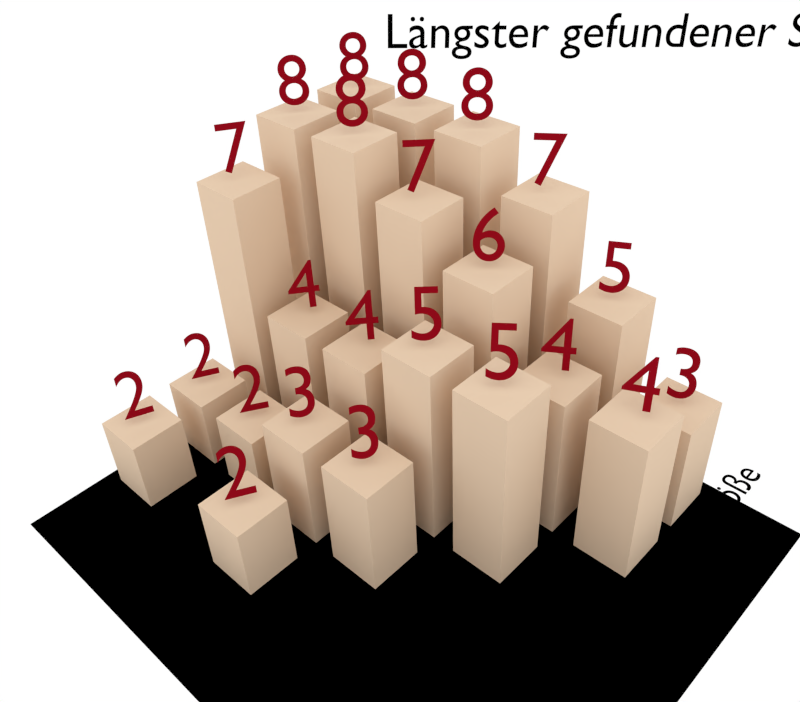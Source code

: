 # Source: FoundSolutions.blend  (saved by Blender 2.76.0; exported with 4.5.12 LTS)
import bpy
from mathutils import Matrix  # noqa: F401  (used for matrix-valued properties, if any)

bpy.ops.wm.read_factory_settings(use_empty=True)
scene = bpy.context.scene
scene.name = 'Scene'

# ---- collections
col_collection_1 = bpy.data.collections.new('Collection 1'); scene.collection.children.link(col_collection_1)
col_collection_2 = bpy.data.collections.new('Collection 2'); scene.collection.children.link(col_collection_2)
col_collection_2.hide_render = True
col_collection_2.hide_viewport = True
col_collection_3 = bpy.data.collections.new('Collection 3'); scene.collection.children.link(col_collection_3)

# ---- materials (node trees are filled in below, after node groups)
mat_text = bpy.data.materials.new('Text')
mat_text.alpha_threshold = 0.0
mat_text.use_transparent_shadow = False
mat_text.diffuse_color = (0.0, 0.0, 0.0, 1.0)
mat_text.roughness = 0.5
mat_text.specular_intensity = 0.0
mat_material_003 = bpy.data.materials.new('Material.003')
mat_material_003.alpha_threshold = 0.0
mat_material_003.use_transparent_shadow = False
mat_material_003.diffuse_color = (0.0, 0.0, 0.0, 1.0)
mat_material_003.roughness = 0.5
mat_material_003.specular_intensity = 0.0
mat_material_001 = bpy.data.materials.new('Material.001')
mat_material_001.alpha_threshold = 0.0
mat_material_001.use_transparent_shadow = False
mat_material_001.diffuse_color = (0.8, 0.6107, 0.4408, 1.0)
mat_material_001.roughness = 0.5
mat_material_001.specular_intensity = 0.5697
mat_caption = bpy.data.materials.new('Caption')
mat_caption.alpha_threshold = 0.0
mat_caption.use_transparent_shadow = False
mat_caption.diffuse_color = (0.2668, 0.003163, 0.009615, 1.0)
mat_caption.roughness = 0.5
mat_caption.specular_intensity = 0.3284

# ---- material node trees

# ---- world
world_world = bpy.data.worlds.new('World'); scene.world = world_world
world_world.color = (1.0, 1.0, 1.0)
world_world.use_sun_shadow = False
world_world.sun_shadow_jitter_overblur = 0.0
world_world.cycles.sampling_method = 'MANUAL'
world_world.cycles.sample_map_resolution = 256
world_world.light_settings.ao_factor = 0.3541

# ---- cameras
cam_camera = bpy.data.cameras.new('Camera')
cam_camera.clip_end = 100.0
cam_camera.lens = 35.0
cam_camera.sensor_width = 32.0
cam_camera.sensor_height = 18.0
cam_camera.ortho_scale = 7.314
cam_camera.dof.focus_distance = 0.0
cam_camera.dof.aperture_fstop = 128.0

# ---- lights
light_lamp = bpy.data.lights.new('Lamp', 'POINT')
light_lamp.transmission_factor = 0.0
light_lamp.cutoff_distance = 30.0
light_lamp.energy = 100.0
light_lamp.shadow_buffer_clip_start = 1.001
light_lamp.shadow_soft_size = 0.1
light_lamp.shadow_maximum_resolution = 0.006
light_lamp.use_absolute_resolution = True
light_lamp.cycles.use_multiple_importance_sampling = False

# ---- meshes
me_plane = bpy.data.meshes.new('Plane')
me_plane.from_pydata([(-1.0, -1.0, 0.0), (1.0, -1.0, 0.0), (-1.0, 1.0, 0.0), (1.0, 1.0, 0.0), (-1.0, 0.6, 0.0), (-1.0, 0.2, 0.0), (-1.0, -0.2, 0.0), (-1.0, -0.6, 0.0), (-0.6, -1.0, 0.0), (-0.2, -1.0, 0.0), (0.2, -1.0, 0.0), (0.6, -1.0, 0.0), (1.0, -0.6, 0.0), (1.0, -0.2, 0.0), (1.0, 0.2, 0.0), (1.0, 0.6, 0.0), (0.6, 1.0, 0.0), (0.2, 1.0, 0.0), (-0.2, 1.0, 0.0), (-0.6, 1.0, 0.0), (-0.6, -0.6, 0.0), (-0.6, -0.2, 0.0), (-0.6, 0.2, 0.0), (-0.6, 0.6, 0.0), (-0.2, -0.6, 0.0), (-0.2, -0.2, 0.0), (-0.2, 0.2, 0.0), (-0.2, 0.6, 0.0), (0.2, -0.6, 0.0), (0.2, -0.2, 0.0), (0.2, 0.2, 0.0), (0.2, 0.6, 0.0), (0.6, -0.6, 0.0), (0.6, -0.2, 0.0), (0.6, 0.2, 0.0), (0.6, 0.6, 0.0), (-1.0, -1.4, 0.0), (1.0, -1.4, 0.0), (-0.6, -1.4, 0.0), (-0.2, -1.4, 0.0), (0.2, -1.4, 0.0), (0.6, -1.4, 0.0), (-1.0, -1.8, 0.0), (1.0, -1.8, 0.0), (-0.6, -1.8, 0.0), (-0.2, -1.8, 0.0), (0.2, -1.8, 0.0), (0.6, -1.8, 0.0)], [], [(35, 15, 3, 16), (4, 23, 19, 2), (23, 27, 18, 19), (27, 31, 17, 18), (31, 35, 16, 17), (0, 8, 20, 7), (7, 20, 21, 6), (6, 21, 22, 5), (5, 22, 23, 4), (8, 9, 24, 20), (20, 24, 25, 21), (21, 25, 26, 22), (22, 26, 27, 23), (9, 10, 28, 24), (24, 28, 29, 25), (25, 29, 30, 26), (26, 30, 31, 27), (10, 11, 32, 28), (28, 32, 33, 29), (29, 33, 34, 30), (30, 34, 35, 31), (11, 1, 12, 32), (32, 12, 13, 33), (33, 13, 14, 34), (34, 14, 15, 35), (1, 11, 41, 37), (10, 9, 39, 40), (8, 0, 36, 38), (11, 10, 40, 41), (9, 8, 38, 39), (39, 38, 44, 45), (37, 41, 47, 43), (40, 39, 45, 46), (38, 36, 42, 44), (41, 40, 46, 47)])
me_plane.use_remesh_preserve_volume = False
me_plane.use_remesh_preserve_attributes = False
me_plane.use_mirror_vertex_groups = False
me_plane.update()
me_plane_002 = bpy.data.meshes.new('Plane.002')
me_plane_002.from_pydata([(1.0, -1.0, 0.0), (1.0, 1.0, 0.0), (-0.6667, -1.0, 0.0), (-0.3333, -1.0, 0.0), (2.98e-08, -1.0, 0.0), (0.3333, -1.0, 0.0), (0.6667, -1.0, 0.0), (1.0, -0.6667, 0.0), (1.0, -0.3333, 0.0), (1.0, 2.98e-08, 0.0), (1.0, 0.3333, 0.0), (1.0, 0.6667, 0.0), (0.6667, 1.0, 0.0), (0.3333, 1.0, 0.0), (-2.98e-08, 1.0, 0.0), (-0.3333, 1.0, 0.0), (-0.6667, 1.0, 0.0), (-0.6667, -0.6667, 0.0), (-0.6667, -0.3333, 0.0), (-0.6667, 2.98e-08, 0.0), (-0.6667, 0.3333, 0.0), (-0.6667, 0.6667, 0.0), (-0.3333, -0.6667, 0.0), (-0.3333, -0.3333, 0.0), (-0.3333, 2.98e-08, 0.0), (-0.3333, 0.3333, 0.0), (-0.3333, 0.6667, 0.0), (1.987e-08, -0.6667, 0.0), (9.934e-09, -0.3333, 0.0), (-8.882e-16, 2.98e-08, 0.0), (-9.934e-09, 0.3333, 0.0), (-1.987e-08, 0.6667, 0.0), (0.3333, -0.6667, 0.0), (0.3333, -0.3333, 0.0), (0.3333, 2.98e-08, 0.0), (0.3333, 0.3333, 0.0), (0.3333, 0.6667, 0.0), (0.6667, -0.6667, 0.0), (0.6667, -0.3333, 0.0), (0.6667, 2.98e-08, 0.0), (0.6667, 0.3333, 0.0), (0.6667, 0.6667, 0.0), (-0.9945, 0.6667, 0.0), (-0.9945, 0.3333, 0.0), (-0.9945, 7.931e-08, 0.0), (-0.9945, -0.3333, 0.0), (-0.9945, -0.6667, 0.0), (-0.9945, 1.0, 0.0), (-0.9945, -1.0, 0.0), (1.0, -1.328, 0.0), (-0.6667, -1.328, 0.0), (-0.3333, -1.328, 0.0), (-1.97e-08, -1.328, 0.0), (0.3333, -1.328, 0.0), (0.6667, -1.328, 0.0)], [], [(41, 11, 1, 12), (21, 26, 15, 16), (26, 31, 14, 15), (31, 36, 13, 14), (36, 41, 12, 13), (2, 3, 22, 17), (17, 22, 23, 18), (18, 23, 24, 19), (19, 24, 25, 20), (20, 25, 26, 21), (3, 4, 27, 22), (22, 27, 28, 23), (23, 28, 29, 24), (24, 29, 30, 25), (25, 30, 31, 26), (4, 5, 32, 27), (27, 32, 33, 28), (28, 33, 34, 29), (29, 34, 35, 30), (30, 35, 36, 31), (5, 6, 37, 32), (32, 37, 38, 33), (33, 38, 39, 34), (34, 39, 40, 35), (35, 40, 41, 36), (6, 0, 7, 37), (37, 7, 8, 38), (38, 8, 9, 39), (39, 9, 10, 40), (40, 10, 11, 41), (6, 5, 53, 54), (4, 3, 51, 52), (5, 4, 52, 53), (3, 2, 50, 51), (0, 6, 54, 49), (17, 18, 45, 46), (21, 16, 47, 42), (20, 21, 42, 43), (18, 19, 44, 45), (2, 17, 46, 48), (19, 20, 43, 44)])
me_plane_002.materials.append(mat_material_003)
me_plane_002.use_remesh_preserve_volume = False
me_plane_002.use_remesh_preserve_attributes = False
me_plane_002.use_mirror_vertex_groups = False
me_plane_002.update()
me_cube_001 = bpy.data.meshes.new('Cube.001')
me_cube_001.from_pydata([(-0.7, -0.7, -0.002856), (-0.7, -0.7, 2.997), (-0.7, 0.7, -0.002856), (-0.7, 0.7, 2.997), (0.7, -0.7, -0.002856), (0.7, -0.7, 2.997), (0.7, 0.7, -0.002856), (0.7, 0.7, 2.997), (-0.7, -6.7, -0.002856), (-0.7, -6.7, 7.997), (-0.7, -5.3, -0.002856), (-0.7, -5.3, 7.997), (0.7, -6.7, -0.002856), (0.7, -6.7, 7.997), (0.7, -5.3, -0.002856), (0.7, -5.3, 7.997), (-0.7, -8.7, -0.002856), (-0.7, -8.7, 7.997), (-0.7, -7.3, -0.002856), (-0.7, -7.3, 7.997), (0.7, -8.7, -0.002856), (0.7, -8.7, 7.997), (0.7, -7.3, -0.002856), (0.7, -7.3, 7.997), (-0.7, -10.7, -0.002856), (-0.7, -10.7, 7.997), (-0.7, -9.3, -0.002856), (-0.7, -9.3, 7.997), (0.7, -10.7, -0.002856), (0.7, -10.7, 7.997), (0.7, -9.3, -0.002856), (0.7, -9.3, 7.997), (1.3, -0.7, -0.002856), (1.3, -0.7, 3.997), (1.3, 0.7, -0.002856), (1.3, 0.7, 3.997), (2.7, -0.7, -0.002856), (2.7, -0.7, 3.997), (2.7, 0.7, -0.002856), (2.7, 0.7, 3.997), (1.3, -2.7, -0.002856), (1.3, -2.7, 3.997), (1.3, -1.3, -0.002856), (1.3, -1.3, 3.997), (2.7, -2.7, -0.002856), (2.7, -2.7, 3.997), (2.7, -1.3, -0.002856), (2.7, -1.3, 3.997), (1.3, -4.7, -0.002856), (1.3, -4.7, 5.997), (1.3, -3.3, -0.002856), (1.3, -3.3, 5.997), (2.7, -4.7, -0.002856), (2.7, -4.7, 5.997), (2.7, -3.3, -0.002856), (2.7, -3.3, 5.997), (1.3, -6.7, -0.002856), (1.3, -6.7, 6.997), (1.3, -5.3, -0.002856), (1.3, -5.3, 6.997), (2.7, -6.7, -0.002856), (2.7, -6.7, 6.997), (2.7, -5.3, -0.002856), (2.7, -5.3, 6.997), (1.3, -8.7, -0.002856), (1.3, -8.7, 7.997), (1.3, -7.3, -0.002856), (1.3, -7.3, 7.997), (2.7, -8.7, -0.002856), (2.7, -8.7, 7.997), (2.7, -7.3, -0.002856), (2.7, -7.3, 7.997), (1.3, -10.7, -0.002856), (1.3, -10.7, 7.997), (1.3, -9.3, -0.002856), (1.3, -9.3, 7.997), (2.7, -10.7, -0.002856), (2.7, -10.7, 7.997), (2.7, -9.3, -0.002856), (2.7, -9.3, 7.997), (3.3, -2.7, -0.002856), (3.3, -2.7, 4.997), (3.3, -1.3, -0.002856), (3.3, -1.3, 4.997), (4.7, -2.7, -0.002856), (4.7, -2.7, 4.997), (4.7, -1.3, -0.002856), (4.7, -1.3, 4.997), (3.3, -4.7, -0.002856), (3.3, -4.7, 4.997), (3.3, -3.3, -0.002856), (3.3, -3.3, 4.997), (4.7, -4.7, -0.002856), (4.7, -4.7, 4.997), (4.7, -3.3, -0.002856), (4.7, -3.3, 4.997), (3.3, -6.7, -0.002856), (3.3, -6.7, 3.997), (3.3, -5.3, -0.002856), (3.3, -5.3, 3.997), (4.7, -6.7, -0.002856), (4.7, -6.7, 3.997), (4.7, -5.3, -0.002856), (4.7, -5.3, 3.997), (3.3, -8.7, -0.002856), (3.3, -8.7, 3.997), (3.3, -7.3, -0.002856), (3.3, -7.3, 3.997), (4.7, -8.7, -0.002856), (4.7, -8.7, 3.997), (4.7, -7.3, -0.002856), (4.7, -7.3, 3.997), (3.3, -10.7, -0.002856), (3.3, -10.7, 6.997), (3.3, -9.3, -0.002856), (3.3, -9.3, 6.997), (4.7, -10.7, -0.002856), (4.7, -10.7, 6.997), (4.7, -9.3, -0.002856), (4.7, -9.3, 6.997), (5.3, -4.7, -0.002856), (5.3, -4.7, 2.997), (5.3, -3.3, -0.002856), (5.3, -3.3, 2.997), (6.7, -4.7, -0.002856), (6.7, -4.7, 2.997), (6.7, -3.3, -0.002856), (6.7, -3.3, 2.997), (5.3, -6.7, -0.002856), (5.3, -6.7, 2.997), (5.3, -5.3, -0.002856), (5.3, -5.3, 2.997), (6.7, -6.7, -0.002856), (6.7, -6.7, 2.997), (6.7, -5.3, -0.002856), (6.7, -5.3, 2.997), (5.3, -8.7, -0.002856), (5.3, -8.7, 1.997), (5.3, -7.3, -0.002856), (5.3, -7.3, 1.997), (6.7, -8.7, -0.002856), (6.7, -8.7, 1.997), (6.7, -7.3, -0.002856), (6.7, -7.3, 1.997), (5.3, -10.7, -0.002856), (5.3, -10.7, 1.997), (5.3, -9.3, -0.002856), (5.3, -9.3, 1.997), (6.7, -10.7, -0.002856), (6.7, -10.7, 1.997), (6.7, -9.3, -0.002856), (6.7, -9.3, 1.997), (7.3, -6.7, -0.002856), (7.3, -6.7, 1.997), (7.3, -5.3, -0.002856), (7.3, -5.3, 1.997), (8.7, -6.7, -0.002856), (8.7, -6.7, 1.997), (8.7, -5.3, -0.002856), (8.7, -5.3, 1.997), (7.3, -10.7, -0.002856), (7.3, -10.7, 1.997), (7.3, -9.3, -0.002856), (7.3, -9.3, 1.997), (8.7, -10.7, -0.002856), (8.7, -10.7, 1.997), (8.7, -9.3, -0.002856), (8.7, -9.3, 1.997), (-0.7, -2.7, -0.002856), (-0.7, -2.7, 4.997), (-0.7, -1.3, -0.002856), (-0.7, -1.3, 4.997), (0.7, -2.7, -0.002856), (0.7, -2.7, 4.997), (0.7, -1.3, -0.002856), (0.7, -1.3, 4.997), (-0.7, -4.7, -0.002856), (-0.7, -4.7, 6.997), (-0.7, -3.3, -0.002856), (-0.7, -3.3, 6.997), (0.7, -4.7, -0.002856), (0.7, -4.7, 6.997), (0.7, -3.3, -0.002856), (0.7, -3.3, 6.997)], [], [(1, 3, 2, 0), (3, 7, 6, 2), (7, 5, 4, 6), (5, 1, 0, 4), (0, 2, 6, 4), (5, 7, 3, 1), (9, 11, 10, 8), (11, 15, 14, 10), (15, 13, 12, 14), (13, 9, 8, 12), (8, 10, 14, 12), (13, 15, 11, 9), (17, 19, 18, 16), (19, 23, 22, 18), (23, 21, 20, 22), (21, 17, 16, 20), (16, 18, 22, 20), (21, 23, 19, 17), (25, 27, 26, 24), (27, 31, 30, 26), (31, 29, 28, 30), (29, 25, 24, 28), (24, 26, 30, 28), (29, 31, 27, 25), (33, 35, 34, 32), (35, 39, 38, 34), (39, 37, 36, 38), (37, 33, 32, 36), (32, 34, 38, 36), (37, 39, 35, 33), (41, 43, 42, 40), (43, 47, 46, 42), (47, 45, 44, 46), (45, 41, 40, 44), (40, 42, 46, 44), (45, 47, 43, 41), (49, 51, 50, 48), (51, 55, 54, 50), (55, 53, 52, 54), (53, 49, 48, 52), (48, 50, 54, 52), (53, 55, 51, 49), (57, 59, 58, 56), (59, 63, 62, 58), (63, 61, 60, 62), (61, 57, 56, 60), (56, 58, 62, 60), (61, 63, 59, 57), (65, 67, 66, 64), (67, 71, 70, 66), (71, 69, 68, 70), (69, 65, 64, 68), (64, 66, 70, 68), (69, 71, 67, 65), (73, 75, 74, 72), (75, 79, 78, 74), (79, 77, 76, 78), (77, 73, 72, 76), (72, 74, 78, 76), (77, 79, 75, 73), (81, 83, 82, 80), (83, 87, 86, 82), (87, 85, 84, 86), (85, 81, 80, 84), (80, 82, 86, 84), (85, 87, 83, 81), (89, 91, 90, 88), (91, 95, 94, 90), (95, 93, 92, 94), (93, 89, 88, 92), (88, 90, 94, 92), (93, 95, 91, 89), (97, 99, 98, 96), (99, 103, 102, 98), (103, 101, 100, 102), (101, 97, 96, 100), (96, 98, 102, 100), (101, 103, 99, 97), (105, 107, 106, 104), (107, 111, 110, 106), (111, 109, 108, 110), (109, 105, 104, 108), (104, 106, 110, 108), (109, 111, 107, 105), (113, 115, 114, 112), (115, 119, 118, 114), (119, 117, 116, 118), (117, 113, 112, 116), (112, 114, 118, 116), (117, 119, 115, 113), (121, 123, 122, 120), (123, 127, 126, 122), (127, 125, 124, 126), (125, 121, 120, 124), (120, 122, 126, 124), (125, 127, 123, 121), (129, 131, 130, 128), (131, 135, 134, 130), (135, 133, 132, 134), (133, 129, 128, 132), (128, 130, 134, 132), (133, 135, 131, 129), (137, 139, 138, 136), (139, 143, 142, 138), (143, 141, 140, 142), (141, 137, 136, 140), (136, 138, 142, 140), (141, 143, 139, 137), (145, 147, 146, 144), (147, 151, 150, 146), (151, 149, 148, 150), (149, 145, 144, 148), (144, 146, 150, 148), (149, 151, 147, 145), (153, 155, 154, 152), (155, 159, 158, 154), (159, 157, 156, 158), (157, 153, 152, 156), (152, 154, 158, 156), (157, 159, 155, 153), (161, 163, 162, 160), (163, 167, 166, 162), (167, 165, 164, 166), (165, 161, 160, 164), (160, 162, 166, 164), (165, 167, 163, 161), (169, 171, 170, 168), (171, 175, 174, 170), (175, 173, 172, 174), (173, 169, 168, 172), (168, 170, 174, 172), (173, 175, 171, 169), (177, 179, 178, 176), (179, 183, 182, 178), (183, 181, 180, 182), (181, 177, 176, 180), (176, 178, 182, 180), (181, 183, 179, 177)])
me_cube_001.materials.append(mat_material_001)
me_cube_001.use_remesh_preserve_volume = False
me_cube_001.use_remesh_preserve_attributes = False
me_cube_001.use_mirror_vertex_groups = False
me_cube_001.update()

# ---- curves / text
txt_text_031 = bpy.data.curves.new('Text.031', 'FONT')
txt_text_031.dimensions = '2D'
txt_text_031.body = 'Gruppengröße'
txt_text_031.materials.append(mat_text)
txt_text_031.use_path_clamp = True
txt_text_031.bevel_resolution = 0
txt_text_030 = bpy.data.curves.new('Text.030', 'FONT')
txt_text_030.dimensions = '2D'
txt_text_030.body = '5'
txt_text_030.materials.append(mat_text)
txt_text_030.use_path_clamp = True
txt_text_030.bevel_resolution = 0
txt_text_030.align_x = 'CENTER'
txt_text_030.offset_y = -0.4
txt_text_029 = bpy.data.curves.new('Text.029', 'FONT')
txt_text_029.dimensions = '2D'
txt_text_029.body = '6'
txt_text_029.materials.append(mat_text)
txt_text_029.use_path_clamp = True
txt_text_029.bevel_resolution = 0
txt_text_029.align_x = 'CENTER'
txt_text_029.offset_y = -0.4
txt_text_028 = bpy.data.curves.new('Text.028', 'FONT')
txt_text_028.dimensions = '2D'
txt_text_028.body = '7'
txt_text_028.materials.append(mat_text)
txt_text_028.use_path_clamp = True
txt_text_028.bevel_resolution = 0
txt_text_028.align_x = 'CENTER'
txt_text_028.offset_y = -0.4
txt_text_027 = bpy.data.curves.new('Text.027', 'FONT')
txt_text_027.dimensions = '2D'
txt_text_027.body = '8'
txt_text_027.materials.append(mat_text)
txt_text_027.use_path_clamp = True
txt_text_027.bevel_resolution = 0
txt_text_027.align_x = 'CENTER'
txt_text_027.offset_y = -0.4
txt_text_026 = bpy.data.curves.new('Text.026', 'FONT')
txt_text_026.dimensions = '2D'
txt_text_026.body = 'Anzahl Gruppen'
txt_text_026.materials.append(mat_text)
txt_text_026.use_path_clamp = True
txt_text_026.bevel_resolution = 0
txt_text_004 = bpy.data.curves.new('Text.004', 'FONT')
txt_text_004.dimensions = '2D'
txt_text_004.body = '6'
txt_text_004.materials.append(mat_text)
txt_text_004.use_path_clamp = True
txt_text_004.bevel_resolution = 0
txt_text_004.align_x = 'CENTER'
txt_text_004.offset_y = -0.4
txt_text_003 = bpy.data.curves.new('Text.003', 'FONT')
txt_text_003.dimensions = '2D'
txt_text_003.body = '5'
txt_text_003.materials.append(mat_text)
txt_text_003.use_path_clamp = True
txt_text_003.bevel_resolution = 0
txt_text_003.align_x = 'CENTER'
txt_text_003.offset_y = -0.4
txt_text_002 = bpy.data.curves.new('Text.002', 'FONT')
txt_text_002.dimensions = '2D'
txt_text_002.body = '4'
txt_text_002.materials.append(mat_text)
txt_text_002.use_path_clamp = True
txt_text_002.bevel_resolution = 0
txt_text_002.align_x = 'CENTER'
txt_text_002.offset_y = -0.4
txt_text_001 = bpy.data.curves.new('Text.001', 'FONT')
txt_text_001.dimensions = '2D'
txt_text_001.body = '3'
txt_text_001.materials.append(mat_text)
txt_text_001.use_path_clamp = True
txt_text_001.bevel_resolution = 0
txt_text_001.align_x = 'CENTER'
txt_text_001.offset_y = -0.4
txt_text = bpy.data.curves.new('Text', 'FONT')
txt_text.dimensions = '2D'
txt_text.body = '2'
txt_text.materials.append(mat_text)
txt_text.use_path_clamp = True
txt_text.bevel_resolution = 0
txt_text.align_x = 'CENTER'
txt_text.offset_y = -0.4
txt_text_035 = bpy.data.curves.new('Text.035', 'FONT')
txt_text_035.dimensions = '2D'
txt_text_035.body = '5'
txt_text_035.materials.append(mat_caption)
txt_text_035.use_path_clamp = True
txt_text_035.bevel_resolution = 0
txt_text_035.align_x = 'CENTER'
txt_text_034 = bpy.data.curves.new('Text.034', 'FONT')
txt_text_034.dimensions = '2D'
txt_text_034.body = '7'
txt_text_034.materials.append(mat_caption)
txt_text_034.use_path_clamp = True
txt_text_034.bevel_resolution = 0
txt_text_034.align_x = 'CENTER'
txt_text_033 = bpy.data.curves.new('Text.033', 'FONT')
txt_text_033.dimensions = '2D'
txt_text_033.body = '7'
txt_text_033.materials.append(mat_caption)
txt_text_033.use_path_clamp = True
txt_text_033.bevel_resolution = 0
txt_text_033.align_x = 'CENTER'
txt_text_025 = bpy.data.curves.new('Text.025', 'FONT')
txt_text_025.dimensions = '2D'
txt_text_025.body = '2'
txt_text_025.materials.append(mat_caption)
txt_text_025.use_path_clamp = True
txt_text_025.bevel_resolution = 0
txt_text_025.align_x = 'CENTER'
txt_text_024 = bpy.data.curves.new('Text.024', 'FONT')
txt_text_024.dimensions = '2D'
txt_text_024.body = '2'
txt_text_024.materials.append(mat_caption)
txt_text_024.use_path_clamp = True
txt_text_024.bevel_resolution = 0
txt_text_024.align_x = 'CENTER'
txt_text_023 = bpy.data.curves.new('Text.023', 'FONT')
txt_text_023.dimensions = '2D'
txt_text_023.body = '2'
txt_text_023.materials.append(mat_caption)
txt_text_023.use_path_clamp = True
txt_text_023.bevel_resolution = 0
txt_text_023.align_x = 'CENTER'
txt_text_022 = bpy.data.curves.new('Text.022', 'FONT')
txt_text_022.dimensions = '2D'
txt_text_022.body = '2'
txt_text_022.materials.append(mat_caption)
txt_text_022.use_path_clamp = True
txt_text_022.bevel_resolution = 0
txt_text_022.align_x = 'CENTER'
txt_text_020 = bpy.data.curves.new('Text.020', 'FONT')
txt_text_020.dimensions = '2D'
txt_text_020.body = '5'
txt_text_020.materials.append(mat_caption)
txt_text_020.use_path_clamp = True
txt_text_020.bevel_resolution = 0
txt_text_020.align_x = 'CENTER'
txt_text_019 = bpy.data.curves.new('Text.019', 'FONT')
txt_text_019.dimensions = '2D'
txt_text_019.body = '5'
txt_text_019.materials.append(mat_caption)
txt_text_019.use_path_clamp = True
txt_text_019.bevel_resolution = 0
txt_text_019.align_x = 'CENTER'
txt_text_018 = bpy.data.curves.new('Text.018', 'FONT')
txt_text_018.dimensions = '2D'
txt_text_018.body = '3'
txt_text_018.materials.append(mat_caption)
txt_text_018.use_path_clamp = True
txt_text_018.bevel_resolution = 0
txt_text_018.align_x = 'CENTER'
txt_text_017 = bpy.data.curves.new('Text.017', 'FONT')
txt_text_017.dimensions = '2D'
txt_text_017.body = '3'
txt_text_017.materials.append(mat_caption)
txt_text_017.use_path_clamp = True
txt_text_017.bevel_resolution = 0
txt_text_017.align_x = 'CENTER'
txt_text_016 = bpy.data.curves.new('Text.016', 'FONT')
txt_text_016.dimensions = '2D'
txt_text_016.body = '4'
txt_text_016.materials.append(mat_caption)
txt_text_016.use_path_clamp = True
txt_text_016.bevel_resolution = 0
txt_text_016.align_x = 'CENTER'
txt_text_015 = bpy.data.curves.new('Text.015', 'FONT')
txt_text_015.dimensions = '2D'
txt_text_015.body = '4'
txt_text_015.materials.append(mat_caption)
txt_text_015.use_path_clamp = True
txt_text_015.bevel_resolution = 0
txt_text_015.align_x = 'CENTER'
txt_text_014 = bpy.data.curves.new('Text.014', 'FONT')
txt_text_014.dimensions = '2D'
txt_text_014.body = '3'
txt_text_014.materials.append(mat_caption)
txt_text_014.use_path_clamp = True
txt_text_014.bevel_resolution = 0
txt_text_014.align_x = 'CENTER'
txt_text_013 = bpy.data.curves.new('Text.013', 'FONT')
txt_text_013.dimensions = '2D'
txt_text_013.body = '4'
txt_text_013.materials.append(mat_caption)
txt_text_013.use_path_clamp = True
txt_text_013.bevel_resolution = 0
txt_text_013.align_x = 'CENTER'
txt_text_012 = bpy.data.curves.new('Text.012', 'FONT')
txt_text_012.dimensions = '2D'
txt_text_012.body = '4'
txt_text_012.materials.append(mat_caption)
txt_text_012.use_path_clamp = True
txt_text_012.bevel_resolution = 0
txt_text_012.align_x = 'CENTER'
txt_text_011 = bpy.data.curves.new('Text.011', 'FONT')
txt_text_011.dimensions = '2D'
txt_text_011.body = '6'
txt_text_011.materials.append(mat_caption)
txt_text_011.use_path_clamp = True
txt_text_011.bevel_resolution = 0
txt_text_011.align_x = 'CENTER'
txt_text_010 = bpy.data.curves.new('Text.010', 'FONT')
txt_text_010.dimensions = '2D'
txt_text_010.body = '7'
txt_text_010.materials.append(mat_caption)
txt_text_010.use_path_clamp = True
txt_text_010.bevel_resolution = 0
txt_text_010.align_x = 'CENTER'
txt_text_009 = bpy.data.curves.new('Text.009', 'FONT')
txt_text_009.dimensions = '2D'
txt_text_009.body = '8'
txt_text_009.materials.append(mat_caption)
txt_text_009.use_path_clamp = True
txt_text_009.bevel_resolution = 0
txt_text_009.align_x = 'CENTER'
txt_text_008 = bpy.data.curves.new('Text.008', 'FONT')
txt_text_008.dimensions = '2D'
txt_text_008.body = '8'
txt_text_008.materials.append(mat_caption)
txt_text_008.use_path_clamp = True
txt_text_008.bevel_resolution = 0
txt_text_008.align_x = 'CENTER'
txt_text_007 = bpy.data.curves.new('Text.007', 'FONT')
txt_text_007.dimensions = '2D'
txt_text_007.body = '8'
txt_text_007.materials.append(mat_caption)
txt_text_007.use_path_clamp = True
txt_text_007.bevel_resolution = 0
txt_text_007.align_x = 'CENTER'
txt_text_006 = bpy.data.curves.new('Text.006', 'FONT')
txt_text_006.dimensions = '2D'
txt_text_006.body = '8'
txt_text_006.materials.append(mat_caption)
txt_text_006.use_path_clamp = True
txt_text_006.bevel_resolution = 0
txt_text_006.align_x = 'CENTER'
txt_text_005 = bpy.data.curves.new('Text.005', 'FONT')
txt_text_005.dimensions = '2D'
txt_text_005.body = '8'
txt_text_005.materials.append(mat_caption)
txt_text_005.use_path_clamp = True
txt_text_005.bevel_resolution = 0
txt_text_005.align_x = 'CENTER'
txt_text_032 = bpy.data.curves.new('Text.032', 'FONT')
txt_text_032.dimensions = '2D'
txt_text_032.body = 'Längster gefundener Spielplan'
txt_text_032.materials.append(mat_text)
txt_text_032.use_path_clamp = True
txt_text_032.bevel_resolution = 0

# ---- objects
ob_lamp = bpy.data.objects.new('Lamp', light_lamp)
ob_camera = bpy.data.objects.new('Camera', cam_camera)
ob_plane = bpy.data.objects.new('Plane', me_plane)
ob_text_031 = bpy.data.objects.new('Text.031', txt_text_031)
ob_text_030 = bpy.data.objects.new('Text.030', txt_text_030)
ob_text_029 = bpy.data.objects.new('Text.029', txt_text_029)
ob_text_028 = bpy.data.objects.new('Text.028', txt_text_028)
ob_text_027 = bpy.data.objects.new('Text.027', txt_text_027)
ob_text_026 = bpy.data.objects.new('Text.026', txt_text_026)
ob_text_004 = bpy.data.objects.new('Text.004', txt_text_004)
ob_text_003 = bpy.data.objects.new('Text.003', txt_text_003)
ob_text_002 = bpy.data.objects.new('Text.002', txt_text_002)
ob_text_001 = bpy.data.objects.new('Text.001', txt_text_001)
ob_text = bpy.data.objects.new('Text', txt_text)
ob_plane_001 = bpy.data.objects.new('Plane.001', me_plane_002)
ob_cube = bpy.data.objects.new('Cube', me_cube_001)
ob_text_034 = bpy.data.objects.new('Text.034', txt_text_035)
ob_text_033 = bpy.data.objects.new('Text.033', txt_text_034)
ob_text_021 = bpy.data.objects.new('Text.021', txt_text_033)
ob_text_025 = bpy.data.objects.new('Text.025', txt_text_025)
ob_text_024 = bpy.data.objects.new('Text.024', txt_text_024)
ob_text_023 = bpy.data.objects.new('Text.023', txt_text_023)
ob_text_022 = bpy.data.objects.new('Text.022', txt_text_022)
ob_text_020 = bpy.data.objects.new('Text.020', txt_text_020)
ob_text_019 = bpy.data.objects.new('Text.019', txt_text_019)
ob_text_018 = bpy.data.objects.new('Text.018', txt_text_018)
ob_text_017 = bpy.data.objects.new('Text.017', txt_text_017)
ob_text_016 = bpy.data.objects.new('Text.016', txt_text_016)
ob_text_015 = bpy.data.objects.new('Text.015', txt_text_015)
ob_text_014 = bpy.data.objects.new('Text.014', txt_text_014)
ob_text_013 = bpy.data.objects.new('Text.013', txt_text_013)
ob_text_012 = bpy.data.objects.new('Text.012', txt_text_012)
ob_text_011 = bpy.data.objects.new('Text.011', txt_text_011)
ob_text_010 = bpy.data.objects.new('Text.010', txt_text_010)
ob_text_009 = bpy.data.objects.new('Text.009', txt_text_009)
ob_text_008 = bpy.data.objects.new('Text.008', txt_text_008)
ob_text_007 = bpy.data.objects.new('Text.007', txt_text_007)
ob_text_006 = bpy.data.objects.new('Text.006', txt_text_006)
ob_text_005 = bpy.data.objects.new('Text.005', txt_text_005)
ob_text_032 = bpy.data.objects.new('Text.032', txt_text_032)

# ---- transforms, parenting, visibility, modifiers, constraints
ob_lamp.location = (4.076, -0.1956, 15.17)
ob_lamp.rotation_euler = (0.6503, 0.05522, 1.866)
ob_lamp.lock_rotations_4d = False
ob_lamp.empty_display_type = 'ARROWS'
ob_lamp.color = (0.0, 0.0, 0.0, 0.0)
ob_lamp.lineart.crease_threshold = 0.0
ob_camera.location = (14.72, 6.042, 16.48)
ob_camera.rotation_euler = (0.9039, 0.04148, 2.331)
ob_camera.lock_rotations_4d = False
ob_camera.empty_display_type = 'ARROWS'
ob_camera.color = (0.0, 0.0, 0.0, 0.0)
ob_camera.display_type = 'WIRE'
ob_camera.lineart.crease_threshold = 0.0
ob_plane.location = (0.0, 0.0, 0.0)
ob_plane.lineart.crease_threshold = 0.0
ob_text_031.location = (3.649, 1.55, -1.215e-07)
ob_text_031.rotation_euler = (3.142, -3.142, -1.192e-07)
ob_text_031.lineart.crease_threshold = 0.0
ob_text_030.location = (10.0, -4.0, 0.0)
ob_text_030.rotation_euler = (0.0, -0.0, 1.571)
ob_text_030.lineart.crease_threshold = 0.0
ob_text_029.location = (10.0, -6.0, 0.0)
ob_text_029.rotation_euler = (0.0, -0.0, 1.571)
ob_text_029.lineart.crease_threshold = 0.0
ob_text_028.location = (10.0, -8.0, 0.0)
ob_text_028.rotation_euler = (0.0, -0.0, 1.571)
ob_text_028.lineart.crease_threshold = 0.0
ob_text_027.location = (10.0, -10.0, 0.0)
ob_text_027.rotation_euler = (0.0, -0.0, 1.571)
ob_text_027.lineart.crease_threshold = 0.0
ob_text_026.location = (9.7, -10.6, 0.0)
ob_text_026.rotation_euler = (3.142, -3.142, -1.571)
ob_text_026.lineart.crease_threshold = 0.0
ob_text_004.location = (8.0, -4.0, 0.0)
ob_text_004.rotation_euler = (0.0, -0.0, 3.142)
ob_text_004.lineart.crease_threshold = 0.0
ob_text_003.location = (6.0, -2.0, 0.0)
ob_text_003.rotation_euler = (0.0, -0.0, 3.142)
ob_text_003.lineart.crease_threshold = 0.0
ob_text_002.location = (4.0, 0.0, 0.0)
ob_text_002.rotation_euler = (0.0, -0.0, 3.142)
ob_text_002.lineart.crease_threshold = 0.0
ob_text_001.location = (2.0, 2.0, 0.0)
ob_text_001.rotation_euler = (0.0, -0.0, 3.142)
ob_text_001.lineart.crease_threshold = 0.0
ob_text.location = (0.0, 2.0, 0.0)
ob_text.rotation_euler = (0.0, -0.0, 3.142)
ob_text.lineart.crease_threshold = 0.0
ob_plane_001.location = (5.0, -5.0, 0.0)
ob_plane_001.rotation_euler = (0.0, -0.0, -3.142)
ob_plane_001.scale = (6.1, 6.1, 6.1)
ob_plane_001.lineart.crease_threshold = 0.0
ob_cube.location = (0.0, 0.0, 0.0)
ob_cube.lineart.crease_threshold = 0.0
ob_text_034.location = (0.0, -2.0, 5.2)
ob_text_034.rotation_euler = (1.571, 2.22e-16, -3.142)
ob_text_034.scale = (1.659, 1.659, 1.659)
ob_text_034.lineart.crease_threshold = 0.0
_c = ob_text_034.constraints.new('TRACK_TO'); _c.name = 'Track To'
_c.target = ob_camera
_c.track_axis = 'TRACK_Z'
ob_text_033.location = (0.0, -4.0, 7.2)
ob_text_033.rotation_euler = (1.571, 2.22e-16, -3.142)
ob_text_033.scale = (1.659, 1.659, 1.659)
ob_text_033.lineart.crease_threshold = 0.0
_c = ob_text_033.constraints.new('TRACK_TO'); _c.name = 'Track To'
_c.target = ob_camera
_c.track_axis = 'TRACK_Z'
ob_text_021.location = (4.0, -10.0, 7.2)
ob_text_021.rotation_euler = (1.571, 2.22e-16, -3.142)
ob_text_021.scale = (1.659, 1.659, 1.659)
ob_text_021.lineart.crease_threshold = 0.0
_c = ob_text_021.constraints.new('TRACK_TO'); _c.name = 'Track To'
_c.target = ob_camera
_c.track_axis = 'TRACK_Z'
ob_text_025.location = (8.0, -6.0, 2.2)
ob_text_025.rotation_euler = (1.571, 2.22e-16, -3.142)
ob_text_025.scale = (1.659, 1.659, 1.659)
ob_text_025.lineart.crease_threshold = 0.0
_c = ob_text_025.constraints.new('TRACK_TO'); _c.name = 'Track To'
_c.target = ob_camera
_c.track_axis = 'TRACK_Z'
ob_text_024.location = (8.0, -10.0, 2.2)
ob_text_024.rotation_euler = (1.571, 2.22e-16, -3.142)
ob_text_024.scale = (1.659, 1.659, 1.659)
ob_text_024.lineart.crease_threshold = 0.0
_c = ob_text_024.constraints.new('TRACK_TO'); _c.name = 'Track To'
_c.target = ob_camera
_c.track_axis = 'TRACK_Z'
ob_text_023.location = (6.0, -10.0, 2.2)
ob_text_023.rotation_euler = (1.571, 2.22e-16, -3.142)
ob_text_023.scale = (1.659, 1.659, 1.659)
ob_text_023.lineart.crease_threshold = 0.0
_c = ob_text_023.constraints.new('TRACK_TO'); _c.name = 'Track To'
_c.target = ob_camera
_c.track_axis = 'TRACK_Z'
ob_text_022.location = (6.0, -8.0, 2.2)
ob_text_022.rotation_euler = (1.571, 2.22e-16, -3.142)
ob_text_022.scale = (1.659, 1.659, 1.659)
ob_text_022.lineart.crease_threshold = 0.0
_c = ob_text_022.constraints.new('TRACK_TO'); _c.name = 'Track To'
_c.target = ob_camera
_c.track_axis = 'TRACK_Z'
ob_text_020.location = (4.0, -2.0, 5.2)
ob_text_020.rotation_euler = (1.571, 2.22e-16, -3.142)
ob_text_020.scale = (1.659, 1.659, 1.659)
ob_text_020.lineart.crease_threshold = 0.0
_c = ob_text_020.constraints.new('TRACK_TO'); _c.name = 'Track To'
_c.target = ob_camera
_c.track_axis = 'TRACK_Z'
ob_text_019.location = (4.0, -4.0, 5.2)
ob_text_019.rotation_euler = (1.571, 2.22e-16, -3.142)
ob_text_019.scale = (1.659, 1.659, 1.659)
ob_text_019.lineart.crease_threshold = 0.0
_c = ob_text_019.constraints.new('TRACK_TO'); _c.name = 'Track To'
_c.target = ob_camera
_c.track_axis = 'TRACK_Z'
ob_text_018.location = (6.0, -6.0, 3.2)
ob_text_018.rotation_euler = (1.571, 2.22e-16, -3.142)
ob_text_018.scale = (1.659, 1.659, 1.659)
ob_text_018.lineart.crease_threshold = 0.0
_c = ob_text_018.constraints.new('TRACK_TO'); _c.name = 'Track To'
_c.target = ob_camera
_c.track_axis = 'TRACK_Z'
ob_text_017.location = (6.0, -4.0, 3.2)
ob_text_017.rotation_euler = (1.571, 2.22e-16, -3.142)
ob_text_017.scale = (1.659, 1.659, 1.659)
ob_text_017.lineart.crease_threshold = 0.0
_c = ob_text_017.constraints.new('TRACK_TO'); _c.name = 'Track To'
_c.target = ob_camera
_c.track_axis = 'TRACK_Z'
ob_text_016.location = (4.0, -8.0, 4.2)
ob_text_016.rotation_euler = (1.571, 2.22e-16, -3.142)
ob_text_016.scale = (1.659, 1.659, 1.659)
ob_text_016.lineart.crease_threshold = 0.0
_c = ob_text_016.constraints.new('TRACK_TO'); _c.name = 'Track To'
_c.target = ob_camera
_c.track_axis = 'TRACK_Z'
ob_text_015.location = (4.0, -6.0, 4.2)
ob_text_015.rotation_euler = (1.571, 2.22e-16, -3.142)
ob_text_015.scale = (1.659, 1.659, 1.659)
ob_text_015.lineart.crease_threshold = 0.0
_c = ob_text_015.constraints.new('TRACK_TO'); _c.name = 'Track To'
_c.target = ob_camera
_c.track_axis = 'TRACK_Z'
ob_text_014.location = (0.0, 0.0, 3.2)
ob_text_014.rotation_euler = (1.571, 2.22e-16, -3.142)
ob_text_014.scale = (1.659, 1.659, 1.659)
ob_text_014.lineart.crease_threshold = 0.0
_c = ob_text_014.constraints.new('TRACK_TO'); _c.name = 'Track To'
_c.target = ob_camera
_c.track_axis = 'TRACK_Z'
ob_text_013.location = (2.0, 0.0, 4.2)
ob_text_013.rotation_euler = (1.571, 2.22e-16, -3.142)
ob_text_013.scale = (1.659, 1.659, 1.659)
ob_text_013.lineart.crease_threshold = 0.0
_c = ob_text_013.constraints.new('TRACK_TO'); _c.name = 'Track To'
_c.target = ob_camera
_c.track_axis = 'TRACK_Z'
ob_text_012.location = (2.0, -2.0, 4.2)
ob_text_012.rotation_euler = (1.571, 2.22e-16, -3.142)
ob_text_012.scale = (1.659, 1.659, 1.659)
ob_text_012.lineart.crease_threshold = 0.0
_c = ob_text_012.constraints.new('TRACK_TO'); _c.name = 'Track To'
_c.target = ob_camera
_c.track_axis = 'TRACK_Z'
ob_text_011.location = (2.0, -4.0, 6.2)
ob_text_011.rotation_euler = (1.571, 2.22e-16, -3.142)
ob_text_011.scale = (1.659, 1.659, 1.659)
ob_text_011.lineart.crease_threshold = 0.0
_c = ob_text_011.constraints.new('TRACK_TO'); _c.name = 'Track To'
_c.target = ob_camera
_c.track_axis = 'TRACK_Z'
ob_text_010.location = (2.0, -6.0, 7.2)
ob_text_010.rotation_euler = (1.571, 2.22e-16, -3.142)
ob_text_010.scale = (1.659, 1.659, 1.659)
ob_text_010.lineart.crease_threshold = 0.0
_c = ob_text_010.constraints.new('TRACK_TO'); _c.name = 'Track To'
_c.target = ob_camera
_c.track_axis = 'TRACK_Z'
ob_text_009.location = (0.0, -6.0, 8.2)
ob_text_009.rotation_euler = (1.571, 2.22e-16, -3.142)
ob_text_009.scale = (1.659, 1.659, 1.659)
ob_text_009.lineart.crease_threshold = 0.0
_c = ob_text_009.constraints.new('TRACK_TO'); _c.name = 'Track To'
_c.target = ob_camera
_c.track_axis = 'TRACK_Z'
ob_text_008.location = (0.0, -8.0, 8.2)
ob_text_008.rotation_euler = (1.571, 2.22e-16, -3.142)
ob_text_008.scale = (1.659, 1.659, 1.659)
ob_text_008.lineart.crease_threshold = 0.0
_c = ob_text_008.constraints.new('TRACK_TO'); _c.name = 'Track To'
_c.target = ob_camera
_c.track_axis = 'TRACK_Z'
ob_text_007.location = (2.0, -8.0, 8.2)
ob_text_007.rotation_euler = (1.571, 2.22e-16, -3.142)
ob_text_007.scale = (1.659, 1.659, 1.659)
ob_text_007.lineart.crease_threshold = 0.0
_c = ob_text_007.constraints.new('TRACK_TO'); _c.name = 'Track To'
_c.target = ob_camera
_c.track_axis = 'TRACK_Z'
ob_text_006.location = (2.0, -10.0, 8.2)
ob_text_006.rotation_euler = (1.571, 2.22e-16, -3.142)
ob_text_006.scale = (1.659, 1.659, 1.659)
ob_text_006.lineart.crease_threshold = 0.0
_c = ob_text_006.constraints.new('TRACK_TO'); _c.name = 'Track To'
_c.target = ob_camera
_c.track_axis = 'TRACK_Z'
ob_text_005.location = (0.0, -10.0, 8.2)
ob_text_005.rotation_euler = (1.571, 2.22e-16, -3.142)
ob_text_005.scale = (1.659, 1.659, 1.659)
ob_text_005.lineart.crease_threshold = 0.0
_c = ob_text_005.constraints.new('TRACK_TO'); _c.name = 'Track To'
_c.target = ob_camera
_c.track_axis = 'TRACK_Z'
ob_text_032.location = (1.859, -7.002, 10.15)
ob_text_032.rotation_euler = (1.479, 0.04909, 2.365)
ob_text_032.lineart.crease_threshold = 0.0

# ---- collection membership
col_collection_1.objects.link(ob_lamp)
col_collection_1.objects.link(ob_camera)
col_collection_2.objects.link(ob_plane)
col_collection_3.objects.link(ob_text_031)
col_collection_3.objects.link(ob_text_030)
col_collection_3.objects.link(ob_text_029)
col_collection_3.objects.link(ob_text_028)
col_collection_3.objects.link(ob_text_027)
col_collection_3.objects.link(ob_text_026)
col_collection_3.objects.link(ob_text_004)
col_collection_3.objects.link(ob_text_003)
col_collection_3.objects.link(ob_text_002)
col_collection_3.objects.link(ob_text_001)
col_collection_3.objects.link(ob_text)
col_collection_3.objects.link(ob_plane_001)
col_collection_3.objects.link(ob_cube)
col_collection_3.objects.link(ob_text_034)
col_collection_3.objects.link(ob_text_033)
col_collection_3.objects.link(ob_text_021)
col_collection_3.objects.link(ob_text_025)
col_collection_3.objects.link(ob_text_024)
col_collection_3.objects.link(ob_text_023)
col_collection_3.objects.link(ob_text_022)
col_collection_3.objects.link(ob_text_020)
col_collection_3.objects.link(ob_text_019)
col_collection_3.objects.link(ob_text_018)
col_collection_3.objects.link(ob_text_017)
col_collection_3.objects.link(ob_text_016)
col_collection_3.objects.link(ob_text_015)
col_collection_3.objects.link(ob_text_014)
col_collection_3.objects.link(ob_text_013)
col_collection_3.objects.link(ob_text_012)
col_collection_3.objects.link(ob_text_011)
col_collection_3.objects.link(ob_text_010)
col_collection_3.objects.link(ob_text_009)
col_collection_3.objects.link(ob_text_008)
col_collection_3.objects.link(ob_text_007)
col_collection_3.objects.link(ob_text_006)
col_collection_3.objects.link(ob_text_005)
col_collection_3.objects.link(ob_text_032)

# ---- scene / render settings (as saved in the file)
scene.camera = ob_camera
scene.frame_start = 1; scene.frame_end = 250; scene.frame_set(1)
scene.render.engine = 'BLENDER_EEVEE_NEXT'
scene.render.resolution_x = 1165
scene.render.resolution_y = 1023
scene.render.dither_intensity = 0.0
scene.render.use_freestyle = True
scene.render.line_thickness = 0.4
scene.cycles.use_denoising = False
scene.cycles.samples = 10
scene.cycles.sampling_pattern = 'TABULATED_SOBOL'
scene.cycles.light_sampling_threshold = 0.0
scene.cycles.use_adaptive_sampling = False
scene.cycles.use_light_tree = False
scene.cycles.blur_glossy = 0.0
scene.cycles.pixel_filter_type = 'GAUSSIAN'
scene.cycles.sample_clamp_indirect = 0.0
scene.view_settings.view_transform = 'Standard'
bpy.context.view_layer.update()

